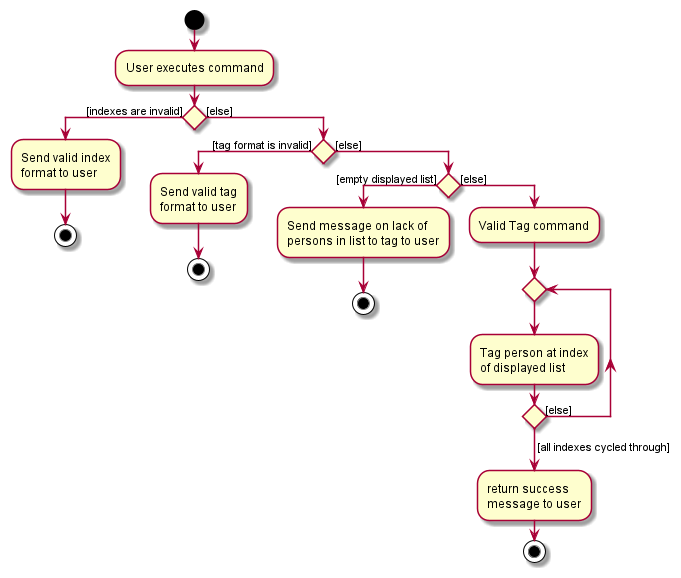

The diagram above was rendered by PlantUML. Its source (embedded in the PNG):
@startuml
start

:User executes command;
if() then ([indexes are invalid])
    :Send valid index
    format to user;
    stop
else([else])
if() then ([tag format is invalid])
    :Send valid tag
    format to user;
    stop
else([else])
if() then ([empty displayed list])
    :Send message on lack of
    persons in list to tag to user;
    stop
else([else])
    :Valid Tag command;
    repeat
    :Tag person at index
    of displayed list;
    repeat while () is ([else])
    ->[all indexes cycled through];
    :return success
    message to user;
stop
@enduml